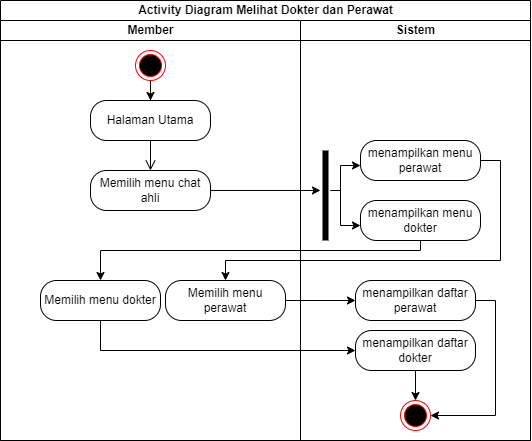

The diagram above was exported from draw.io. Its source (the exported page's mxGraphModel, read from the mxfile embedded in the PNG):
<mxGraphModel dx="1151" dy="682" grid="1" gridSize="10" guides="1" tooltips="1" connect="1" arrows="1" fold="1" page="1" pageScale="1" pageWidth="827" pageHeight="1169" math="0" shadow="0">
  <root>
    <mxCell id="0" />
    <mxCell id="1" parent="0" />
    <mxCell id="nRK3xLtQ6KZJVQRTyTja-11" value="Activity Diagram Melihat Dokter dan Perawat" style="swimlane;childLayout=stackLayout;resizeParent=1;resizeParentMax=0;startSize=20;html=1;" parent="1" vertex="1">
      <mxGeometry x="230.00000000000045" y="140" width="530" height="440" as="geometry" />
    </mxCell>
    <mxCell id="nRK3xLtQ6KZJVQRTyTja-12" value="Member" style="swimlane;startSize=20;html=1;" parent="nRK3xLtQ6KZJVQRTyTja-11" vertex="1">
      <mxGeometry y="20" width="300" height="420" as="geometry" />
    </mxCell>
    <mxCell id="nRK3xLtQ6KZJVQRTyTja-18" value="" style="edgeStyle=orthogonalEdgeStyle;rounded=0;orthogonalLoop=1;jettySize=auto;html=1;" parent="nRK3xLtQ6KZJVQRTyTja-12" source="nRK3xLtQ6KZJVQRTyTja-15" target="nRK3xLtQ6KZJVQRTyTja-16" edge="1">
      <mxGeometry relative="1" as="geometry" />
    </mxCell>
    <mxCell id="nRK3xLtQ6KZJVQRTyTja-15" value="" style="ellipse;html=1;shape=endState;fillColor=#000000;strokeColor=#ff0000;" parent="nRK3xLtQ6KZJVQRTyTja-12" vertex="1">
      <mxGeometry x="134.99999999999955" y="30" width="30" height="30" as="geometry" />
    </mxCell>
    <mxCell id="nRK3xLtQ6KZJVQRTyTja-16" value="Halaman Utama" style="rounded=1;whiteSpace=wrap;html=1;arcSize=40;fontColor=#000000;fillColor=default;strokeColor=default;" parent="nRK3xLtQ6KZJVQRTyTja-12" vertex="1">
      <mxGeometry x="89.99999999999955" y="80" width="120" height="40" as="geometry" />
    </mxCell>
    <mxCell id="nRK3xLtQ6KZJVQRTyTja-17" value="" style="edgeStyle=orthogonalEdgeStyle;html=1;verticalAlign=bottom;endArrow=open;endSize=8;strokeColor=default;rounded=0;" parent="nRK3xLtQ6KZJVQRTyTja-12" source="nRK3xLtQ6KZJVQRTyTja-16" edge="1">
      <mxGeometry relative="1" as="geometry">
        <mxPoint x="149.99999999999955" y="150" as="targetPoint" />
      </mxGeometry>
    </mxCell>
    <mxCell id="nRK3xLtQ6KZJVQRTyTja-19" value="Memilih menu chat ahli" style="rounded=1;whiteSpace=wrap;html=1;arcSize=40;fontColor=#000000;fillColor=default;strokeColor=default;" parent="nRK3xLtQ6KZJVQRTyTja-12" vertex="1">
      <mxGeometry x="89.99999999999955" y="150" width="120" height="40" as="geometry" />
    </mxCell>
    <mxCell id="4XkwJrkHvnOMhUKUUKRs-13" value="Memilih menu dokter" style="rounded=1;whiteSpace=wrap;html=1;arcSize=40;fontColor=#000000;fillColor=default;strokeColor=default;" vertex="1" parent="nRK3xLtQ6KZJVQRTyTja-12">
      <mxGeometry x="39.999999999999545" y="260" width="120" height="40" as="geometry" />
    </mxCell>
    <mxCell id="4XkwJrkHvnOMhUKUUKRs-12" value="Memilih menu perawat" style="rounded=1;whiteSpace=wrap;html=1;arcSize=40;fontColor=#000000;fillColor=default;strokeColor=default;" vertex="1" parent="nRK3xLtQ6KZJVQRTyTja-12">
      <mxGeometry x="164.99999999999955" y="260" width="120" height="40" as="geometry" />
    </mxCell>
    <mxCell id="4XkwJrkHvnOMhUKUUKRs-5" style="edgeStyle=orthogonalEdgeStyle;rounded=0;orthogonalLoop=1;jettySize=auto;html=1;entryX=0.444;entryY=0.786;entryDx=0;entryDy=0;entryPerimeter=0;" edge="1" parent="nRK3xLtQ6KZJVQRTyTja-11" source="nRK3xLtQ6KZJVQRTyTja-19" target="4XkwJrkHvnOMhUKUUKRs-2">
      <mxGeometry relative="1" as="geometry">
        <mxPoint x="299.99999999999955" y="190" as="targetPoint" />
        <Array as="points" />
      </mxGeometry>
    </mxCell>
    <mxCell id="nRK3xLtQ6KZJVQRTyTja-13" value="Sistem" style="swimlane;startSize=20;html=1;" parent="nRK3xLtQ6KZJVQRTyTja-11" vertex="1">
      <mxGeometry x="300" y="20" width="230" height="420" as="geometry" />
    </mxCell>
    <mxCell id="nRK3xLtQ6KZJVQRTyTja-20" value="menampilkan menu dokter" style="rounded=1;whiteSpace=wrap;html=1;arcSize=40;fontColor=#000000;fillColor=default;strokeColor=default;" parent="nRK3xLtQ6KZJVQRTyTja-13" vertex="1">
      <mxGeometry x="60" y="180" width="120" height="40" as="geometry" />
    </mxCell>
    <mxCell id="nRK3xLtQ6KZJVQRTyTja-27" value="" style="ellipse;html=1;shape=endState;fillColor=#000000;strokeColor=#ff0000;" parent="nRK3xLtQ6KZJVQRTyTja-13" vertex="1">
      <mxGeometry x="99.99999999999955" y="380" width="30" height="30" as="geometry" />
    </mxCell>
    <mxCell id="4XkwJrkHvnOMhUKUUKRs-1" value="menampilkan menu perawat" style="rounded=1;whiteSpace=wrap;html=1;arcSize=40;fontColor=#000000;fillColor=default;strokeColor=default;" vertex="1" parent="nRK3xLtQ6KZJVQRTyTja-13">
      <mxGeometry x="60" y="120" width="120" height="40" as="geometry" />
    </mxCell>
    <mxCell id="4XkwJrkHvnOMhUKUUKRs-6" style="edgeStyle=orthogonalEdgeStyle;rounded=0;orthogonalLoop=1;jettySize=auto;html=1;" edge="1" parent="nRK3xLtQ6KZJVQRTyTja-13" target="4XkwJrkHvnOMhUKUUKRs-1">
      <mxGeometry relative="1" as="geometry">
        <mxPoint x="29.999999999999545" y="170" as="sourcePoint" />
        <Array as="points">
          <mxPoint x="40" y="170" />
          <mxPoint x="40" y="145" />
        </Array>
      </mxGeometry>
    </mxCell>
    <mxCell id="4XkwJrkHvnOMhUKUUKRs-7" style="edgeStyle=orthogonalEdgeStyle;rounded=0;orthogonalLoop=1;jettySize=auto;html=1;" edge="1" parent="nRK3xLtQ6KZJVQRTyTja-13">
      <mxGeometry relative="1" as="geometry">
        <mxPoint x="29.999999999999545" y="170" as="sourcePoint" />
        <mxPoint x="59.999999999999545" y="205" as="targetPoint" />
        <Array as="points">
          <mxPoint x="40" y="170" />
          <mxPoint x="40" y="205" />
          <mxPoint x="60" y="205" />
        </Array>
      </mxGeometry>
    </mxCell>
    <mxCell id="4XkwJrkHvnOMhUKUUKRs-2" value="" style="shape=line;html=1;strokeWidth=6;strokeColor=default;rotation=90;" vertex="1" parent="nRK3xLtQ6KZJVQRTyTja-13">
      <mxGeometry x="-20" y="166.25" width="90" height="17.5" as="geometry" />
    </mxCell>
    <mxCell id="4XkwJrkHvnOMhUKUUKRs-22" style="edgeStyle=orthogonalEdgeStyle;rounded=0;orthogonalLoop=1;jettySize=auto;html=1;entryX=1;entryY=0.5;entryDx=0;entryDy=0;" edge="1" parent="nRK3xLtQ6KZJVQRTyTja-13" source="4XkwJrkHvnOMhUKUUKRs-17" target="nRK3xLtQ6KZJVQRTyTja-27">
      <mxGeometry relative="1" as="geometry">
        <Array as="points">
          <mxPoint x="195" y="280" />
          <mxPoint x="195" y="395" />
        </Array>
      </mxGeometry>
    </mxCell>
    <mxCell id="4XkwJrkHvnOMhUKUUKRs-17" value="menampilkan daftar perawat" style="rounded=1;whiteSpace=wrap;html=1;arcSize=40;fontColor=#000000;fillColor=default;strokeColor=default;" vertex="1" parent="nRK3xLtQ6KZJVQRTyTja-13">
      <mxGeometry x="55" y="260" width="120" height="40" as="geometry" />
    </mxCell>
    <mxCell id="4XkwJrkHvnOMhUKUUKRs-21" style="edgeStyle=orthogonalEdgeStyle;rounded=0;orthogonalLoop=1;jettySize=auto;html=1;" edge="1" parent="nRK3xLtQ6KZJVQRTyTja-13" source="4XkwJrkHvnOMhUKUUKRs-19" target="nRK3xLtQ6KZJVQRTyTja-27">
      <mxGeometry relative="1" as="geometry" />
    </mxCell>
    <mxCell id="4XkwJrkHvnOMhUKUUKRs-19" value="menampilkan daftar dokter" style="rounded=1;whiteSpace=wrap;html=1;arcSize=40;fontColor=#000000;fillColor=default;strokeColor=default;" vertex="1" parent="nRK3xLtQ6KZJVQRTyTja-13">
      <mxGeometry x="55" y="310" width="120" height="40" as="geometry" />
    </mxCell>
    <mxCell id="4XkwJrkHvnOMhUKUUKRs-15" style="edgeStyle=orthogonalEdgeStyle;rounded=0;orthogonalLoop=1;jettySize=auto;html=1;entryX=0.5;entryY=0;entryDx=0;entryDy=0;" edge="1" parent="nRK3xLtQ6KZJVQRTyTja-11" source="nRK3xLtQ6KZJVQRTyTja-20" target="4XkwJrkHvnOMhUKUUKRs-13">
      <mxGeometry relative="1" as="geometry">
        <Array as="points">
          <mxPoint x="420" y="250" />
          <mxPoint x="100" y="250" />
        </Array>
      </mxGeometry>
    </mxCell>
    <mxCell id="4XkwJrkHvnOMhUKUUKRs-16" style="edgeStyle=orthogonalEdgeStyle;rounded=0;orthogonalLoop=1;jettySize=auto;html=1;" edge="1" parent="nRK3xLtQ6KZJVQRTyTja-11" source="4XkwJrkHvnOMhUKUUKRs-1" target="4XkwJrkHvnOMhUKUUKRs-12">
      <mxGeometry relative="1" as="geometry">
        <Array as="points">
          <mxPoint x="500" y="160" />
          <mxPoint x="500" y="260" />
          <mxPoint x="225" y="260" />
        </Array>
      </mxGeometry>
    </mxCell>
    <mxCell id="4XkwJrkHvnOMhUKUUKRs-18" value="" style="edgeStyle=orthogonalEdgeStyle;rounded=0;orthogonalLoop=1;jettySize=auto;html=1;" edge="1" parent="nRK3xLtQ6KZJVQRTyTja-11" source="4XkwJrkHvnOMhUKUUKRs-12" target="4XkwJrkHvnOMhUKUUKRs-17">
      <mxGeometry relative="1" as="geometry" />
    </mxCell>
    <mxCell id="4XkwJrkHvnOMhUKUUKRs-20" style="edgeStyle=orthogonalEdgeStyle;rounded=0;orthogonalLoop=1;jettySize=auto;html=1;entryX=0;entryY=0.5;entryDx=0;entryDy=0;" edge="1" parent="nRK3xLtQ6KZJVQRTyTja-11" source="4XkwJrkHvnOMhUKUUKRs-13" target="4XkwJrkHvnOMhUKUUKRs-19">
      <mxGeometry relative="1" as="geometry">
        <Array as="points">
          <mxPoint x="100" y="350" />
        </Array>
      </mxGeometry>
    </mxCell>
  </root>
</mxGraphModel>